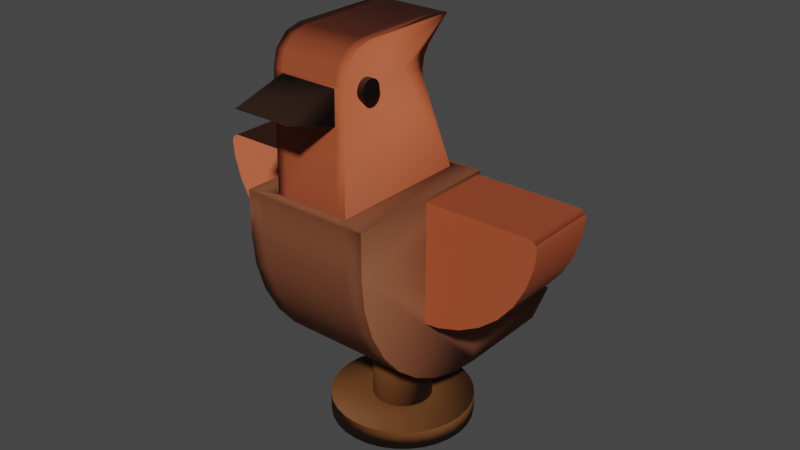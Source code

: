 # Source: bird.blend  (saved by Blender 3.5.10; exported with 4.5.12 LTS)
import bpy
from mathutils import Matrix  # noqa: F401  (used for matrix-valued properties, if any)

bpy.ops.wm.read_factory_settings(use_empty=True)
scene = bpy.context.scene
scene.name = 'Scene'

# ---- collections
col_collection = bpy.data.collections.new('Collection'); scene.collection.children.link(col_collection)

# ---- images (referenced by path relative to the original .blend; pixels are not part of the script)
import os
ASSET_DIR = os.environ.get("B2B_ASSET_DIR", "")  # directory of the original .blend (textures are referenced by path, not embedded)
HERE = os.path.dirname(os.path.abspath(__file__))  # packed textures are extracted next to this script under _unpacked/

def load_image(name, relpath, width, height, colorspace="sRGB"):
    """Load a texture the original file referenced (path relative to the .blend, or extracted next to this script)."""
    p = next((c for c in (os.path.join(HERE, relpath), os.path.join(ASSET_DIR, relpath)) if relpath and os.path.exists(c)), "")
    if p:
        img = bpy.data.images.load(p, check_existing=True)
        img.name = name
    else:  # same state as the original file: an image datablock whose file is absent (Cycles renders it pink)
        img = bpy.data.images.new(name, width, height)
        img.source = "FILE"
        img.filepath = "//" + (relpath or name)
    img.colorspace_settings.name = colorspace
    return img
img_wood063_1k_normalgl_jpg = load_image('Wood063_1K_NormalGL.jpg', 'Wood063_1K_NormalGL.jpg', 1024, 1024, 'Non-Color')

# ---- materials (node trees are filled in below, after node groups)
mat_wood = bpy.data.materials.new('Wood')
mat_wood.use_transparent_shadow = False
mat_wood.diffuse_color = (0.1384, 0.02122, 0.005605, 1.0)
mat_wood.roughness = 0.7857
mat_wood.specular_intensity = 0.2668
mat_red = bpy.data.materials.new('Red')
mat_red.use_transparent_shadow = False
mat_red.diffuse_color = (0.1384, 0.02122, 0.005605, 1.0)
mat_red.roughness = 0.7857
mat_red.specular_intensity = 0.2668
mat_blue = bpy.data.materials.new('Blue')
mat_blue.use_transparent_shadow = False
mat_blue.diffuse_color = (0.1384, 0.02122, 0.005605, 1.0)
mat_blue.roughness = 0.7857
mat_blue.specular_intensity = 0.2668
mat_black = bpy.data.materials.new('Black')
mat_black.use_transparent_shadow = False
mat_black.diffuse_color = (0.1384, 0.02122, 0.005605, 1.0)
mat_black.roughness = 0.7857
mat_black.specular_intensity = 0.2668

# ---- material node trees
mat_wood.use_nodes = True; mat_wood.node_tree.nodes.clear()
_N = mat_wood.node_tree.nodes; _L = mat_wood.node_tree.links
n0 = _N.new('ShaderNodeOutputMaterial'); n0.name = 'Material Output'; n0.location = (-40, 131)
n1 = _N.new('ShaderNodeBsdfPrincipled'); n1.name = 'Principled BSDF'; n1.location = (-368, 150)
n1.distribution = 'GGX'
n1.subsurface_method = 'BURLEY'
n1.inputs[0].default_value = (0.1632, 0.06073, 0.01621, 1.0)
n1.inputs[2].default_value = 0.6955
n1.inputs[3].default_value = 1.45
n1.inputs[13].default_value = 0.2682
n1.inputs[27].default_value = (0.0, 0.0, 0.0, 1.0)
n1.inputs[28].default_value = 1.0
n2 = _N.new('ShaderNodeNormalMap'); n2.name = 'Normal Map'; n2.location = (-735, -111)
n2.inputs[0].default_value = 0.8
n3 = _N.new('ShaderNodeTexImage'); n3.name = 'Image Texture.001'; n3.location = (-1089, -70)
n3.image = img_wood063_1k_normalgl_jpg
_L.new(n1.outputs[0], n0.inputs[0])
_L.new(n2.outputs[0], n1.inputs[5])
_L.new(n3.outputs[0], n2.inputs[1])
n0.is_active_output = True
mat_red.use_nodes = True; mat_red.node_tree.nodes.clear()
_N = mat_red.node_tree.nodes; _L = mat_red.node_tree.links
n0 = _N.new('ShaderNodeOutputMaterial'); n0.name = 'Material Output'; n0.location = (-40, 131)
n1 = _N.new('ShaderNodeNormalMap'); n1.name = 'Normal Map'; n1.location = (-735, -111)
n1.inputs[0].default_value = 0.6
n2 = _N.new('ShaderNodeTexImage'); n2.name = 'Image Texture.001'; n2.location = (-1089, -70)
n2.image = img_wood063_1k_normalgl_jpg
n3 = _N.new('ShaderNodeBsdfPrincipled'); n3.name = 'Principled BSDF'; n3.location = (-368, 150)
n3.distribution = 'GGX'
n3.subsurface_method = 'BURLEY'
n3.inputs[0].default_value = (0.4784, 0.09751, 0.03594, 1.0)
n3.inputs[2].default_value = 0.6955
n3.inputs[3].default_value = 1.45
n3.inputs[13].default_value = 0.2682
n3.inputs[27].default_value = (0.0, 0.0, 0.0, 1.0)
n3.inputs[28].default_value = 1.0
_L.new(n3.outputs[0], n0.inputs[0])
_L.new(n2.outputs[0], n1.inputs[1])
_L.new(n1.outputs[0], n3.inputs[5])
n0.is_active_output = True
mat_blue.use_nodes = True; mat_blue.node_tree.nodes.clear()
_N = mat_blue.node_tree.nodes; _L = mat_blue.node_tree.links
n0 = _N.new('ShaderNodeOutputMaterial'); n0.name = 'Material Output'; n0.location = (-40, 131)
n1 = _N.new('ShaderNodeTexImage'); n1.name = 'Image Texture.001'; n1.location = (-1089, -70)
n1.image = img_wood063_1k_normalgl_jpg
n2 = _N.new('ShaderNodeNormalMap'); n2.name = 'Normal Map'; n2.location = (-735, -111)
n2.inputs[0].default_value = 0.4
n3 = _N.new('ShaderNodeBsdfPrincipled'); n3.name = 'Principled BSDF'; n3.location = (-368, 150)
n3.distribution = 'GGX'
n3.subsurface_method = 'BURLEY'
n3.inputs[0].default_value = (0.2511, 0.08391, 0.03917, 1.0)
n3.inputs[2].default_value = 0.6955
n3.inputs[3].default_value = 1.45
n3.inputs[13].default_value = 0.2682
n3.inputs[27].default_value = (0.0, 0.0, 0.0, 1.0)
n3.inputs[28].default_value = 1.0
_L.new(n3.outputs[0], n0.inputs[0])
_L.new(n1.outputs[0], n2.inputs[1])
_L.new(n2.outputs[0], n3.inputs[5])
n0.is_active_output = True
mat_black.use_nodes = True; mat_black.node_tree.nodes.clear()
_N = mat_black.node_tree.nodes; _L = mat_black.node_tree.links
n0 = _N.new('ShaderNodeOutputMaterial'); n0.name = 'Material Output'; n0.location = (-40, 131)
n1 = _N.new('ShaderNodeTexImage'); n1.name = 'Image Texture.001'; n1.location = (-1089, -70)
n1.image = img_wood063_1k_normalgl_jpg
n2 = _N.new('ShaderNodeNormalMap'); n2.name = 'Normal Map'; n2.location = (-753, -109)
n2.inputs[0].default_value = 0.8
n3 = _N.new('ShaderNodeBsdfPrincipled'); n3.name = 'Principled BSDF'; n3.location = (-368, 150)
n3.distribution = 'GGX'
n3.subsurface_method = 'BURLEY'
n3.inputs[0].default_value = (0.04453, 0.01943, 0.0107, 1.0)
n3.inputs[2].default_value = 0.6955
n3.inputs[3].default_value = 1.45
n3.inputs[13].default_value = 0.2682
n3.inputs[27].default_value = (0.0, 0.0, 0.0, 1.0)
n3.inputs[28].default_value = 1.0
_L.new(n3.outputs[0], n0.inputs[0])
_L.new(n1.outputs[0], n2.inputs[1])
_L.new(n2.outputs[0], n3.inputs[5])
n0.is_active_output = True

# ---- world
world_world = bpy.data.worlds.new('World'); scene.world = world_world
world_world.use_nodes = True; world_world.node_tree.nodes.clear()
_N = world_world.node_tree.nodes; _L = world_world.node_tree.links
n0 = _N.new('ShaderNodeOutputWorld'); n0.name = 'World Output'; n0.location = (300, 300)
n1 = _N.new('ShaderNodeBackground'); n1.name = 'Background'; n1.location = (10, 300)
n1.inputs[0].default_value = (0.05088, 0.05088, 0.05088, 1.0)
_L.new(n1.outputs[0], n0.inputs[0])
n0.is_active_output = True
world_world.color = (0.05088, 0.05088, 0.05088)
world_world.use_sun_shadow = False
world_world.sun_shadow_jitter_overblur = 0.0

# ---- meshes
me_cylinder = bpy.data.meshes.new('Cylinder')
me_cylinder.from_pydata([(1.711e-08, 0.75, -2.235e-08), (1.711e-08, 0.75, 0.2), (0.1463, 0.7356, -2.235e-08), (0.1463, 0.7356, 0.2), (0.287, 0.6929, -2.235e-08), (0.287, 0.6929, 0.2), (0.4167, 0.6236, -2.235e-08), (0.4167, 0.6236, 0.2), (0.5303, 0.5303, -2.235e-08), (0.5303, 0.5303, 0.2), (0.6236, 0.4167, -2.235e-08), (0.6236, 0.4167, 0.2), (0.6929, 0.287, -2.235e-08), (0.6929, 0.287, 0.2), (0.7356, 0.1463, -2.235e-08), (0.7356, 0.1463, 0.2), (0.75, -3.697e-08, -2.235e-08), (0.75, -3.697e-08, 0.2), (0.7356, -0.1463, -2.235e-08), (0.7356, -0.1463, 0.2), (0.6929, -0.287, -2.235e-08), (0.6929, -0.287, 0.2), (0.6236, -0.4167, -2.235e-08), (0.6236, -0.4167, 0.2), (0.5303, -0.5303, -2.235e-08), (0.5303, -0.5303, 0.2), (0.4167, -0.6236, -2.235e-08), (0.4167, -0.6236, 0.2), (0.287, -0.6929, -2.235e-08), (0.287, -0.6929, 0.2), (0.1463, -0.7356, -2.235e-08), (0.1463, -0.7356, 0.2), (-4.845e-08, -0.75, -2.235e-08), (-4.845e-08, -0.75, 0.2), (-0.1463, -0.7356, -2.235e-08), (-0.1463, -0.7356, 0.2), (-0.287, -0.6929, -2.235e-08), (-0.287, -0.6929, 0.2), (-0.4167, -0.6236, -2.235e-08), (-0.4167, -0.6236, 0.2), (-0.5303, -0.5303, -2.235e-08), (-0.5303, -0.5303, 0.2), (-0.6236, -0.4167, -2.235e-08), (-0.6236, -0.4167, 0.2), (-0.6929, -0.287, -2.235e-08), (-0.6929, -0.287, 0.2), (-0.7356, -0.1463, -2.235e-08), (-0.7356, -0.1463, 0.2), (-0.75, 4.753e-09, -2.235e-08), (-0.75, 4.753e-09, 0.2), (-0.7356, 0.1463, -2.235e-08), (-0.7356, 0.1463, 0.2), (-0.6929, 0.287, -2.235e-08), (-0.6929, 0.287, 0.2), (-0.6236, 0.4167, -2.235e-08), (-0.6236, 0.4167, 0.2), (-0.5303, 0.5303, -2.235e-08), (-0.5303, 0.5303, 0.2), (-0.4167, 0.6236, -2.235e-08), (-0.4167, 0.6236, 0.2), (-0.287, 0.6929, -2.235e-08), (-0.287, 0.6929, 0.2), (-0.1463, 0.7356, -2.235e-08), (-0.1463, 0.7356, 0.2), (0.06053, 0.3043, 0.2), (1.449e-08, 0.3103, 0.2), (0.1187, 0.2867, 0.2), (0.1724, 0.258, 0.2), (0.2194, 0.2194, 0.2), (0.258, 0.1724, 0.2), (0.2867, 0.1187, 0.2), (0.3043, 0.06053, 0.2), (0.3103, -2.805e-08, 0.2), (0.3043, -0.06053, 0.2), (0.2867, -0.1187, 0.2), (0.258, -0.1724, 0.2), (0.2194, -0.2194, 0.2), (0.1724, -0.258, 0.2), (0.1187, -0.2867, 0.2), (0.06053, -0.3043, 0.2), (-1.264e-08, -0.3103, 0.2), (-0.06053, -0.3043, 0.2), (-0.1187, -0.2867, 0.2), (-0.1724, -0.258, 0.2), (-0.2194, -0.2194, 0.2), (-0.258, -0.1724, 0.2), (-0.2867, -0.1187, 0.2), (-0.3043, -0.06053, 0.2), (-0.3103, -1.078e-08, 0.2), (-0.3043, 0.06053, 0.2), (-0.2867, 0.1187, 0.2), (-0.258, 0.1724, 0.2), (-0.2194, 0.2194, 0.2), (-0.1724, 0.258, 0.2), (-0.1187, 0.2867, 0.2), (-0.06053, 0.3043, 0.2), (0.06053, 0.3043, 0.9194), (4.904e-08, 0.3103, 0.9194), (0.1187, 0.2867, 0.9194), (0.1724, 0.258, 0.9194), (0.2194, 0.2194, 0.9194), (0.258, 0.1724, 0.9194), (0.2867, 0.1187, 0.9194), (0.3043, 0.06053, 0.9194), (0.3103, -2.805e-08, 0.9194), (0.3043, -0.06053, 0.9194), (0.2867, -0.1187, 0.9194), (0.258, -0.1724, 0.9194), (0.2194, -0.2194, 0.9194), (0.1724, -0.258, 0.9194), (0.1187, -0.2867, 0.9194), (0.06053, -0.3043, 0.9194), (2.192e-08, -0.3103, 0.9194), (-0.06053, -0.3043, 0.9194), (-0.1187, -0.2867, 0.9194), (-0.1724, -0.258, 0.9194), (-0.2194, -0.2194, 0.9194), (-0.258, -0.1724, 0.9194), (-0.2867, -0.1187, 0.9194), (-0.3043, -0.06053, 0.9194), (-0.3103, -1.078e-08, 0.9194), (-0.3043, 0.06053, 0.9194), (-0.2867, 0.1187, 0.9194), (-0.258, 0.1724, 0.9194), (-0.2194, 0.2194, 0.9194), (-0.1724, 0.258, 0.9194), (-0.1187, 0.2867, 0.9194), (-0.06053, 0.3043, 0.9194)], [], [(0, 1, 3, 2), (2, 3, 5, 4), (4, 5, 7, 6), (6, 7, 9, 8), (8, 9, 11, 10), (10, 11, 13, 12), (12, 13, 15, 14), (14, 15, 17, 16), (16, 17, 19, 18), (18, 19, 21, 20), (20, 21, 23, 22), (22, 23, 25, 24), (24, 25, 27, 26), (26, 27, 29, 28), (28, 29, 31, 30), (30, 31, 33, 32), (32, 33, 35, 34), (34, 35, 37, 36), (36, 37, 39, 38), (38, 39, 41, 40), (40, 41, 43, 42), (42, 43, 45, 44), (44, 45, 47, 46), (46, 47, 49, 48), (48, 49, 51, 50), (50, 51, 53, 52), (52, 53, 55, 54), (54, 55, 57, 56), (56, 57, 59, 58), (58, 59, 61, 60), (5, 3, 64, 66), (60, 61, 63, 62), (62, 63, 1, 0), (0, 2, 4, 6, 8, 10, 12, 14, 16, 18, 20, 22, 24, 26, 28, 30, 32, 34, 36, 38, 40, 42, 44, 46, 48, 50, 52, 54, 56, 58, 60, 62), (71, 70, 102, 103), (23, 21, 74, 75), (41, 39, 83, 84), (59, 57, 92, 93), (15, 13, 70, 71), (33, 31, 79, 80), (51, 49, 88, 89), (7, 5, 66, 67), (25, 23, 75, 76), (43, 41, 84, 85), (61, 59, 93, 94), (17, 15, 71, 72), (35, 33, 80, 81), (53, 51, 89, 90), (9, 7, 67, 68), (27, 25, 76, 77), (45, 43, 85, 86), (63, 61, 94, 95), (19, 17, 72, 73), (37, 35, 81, 82), (55, 53, 90, 91), (11, 9, 68, 69), (29, 27, 77, 78), (47, 45, 86, 87), (3, 1, 65, 64), (1, 63, 95, 65), (21, 19, 73, 74), (39, 37, 82, 83), (57, 55, 91, 92), (13, 11, 69, 70), (31, 29, 78, 79), (49, 47, 87, 88), (96, 97, 127, 126, 125, 124, 123, 122, 121, 120, 119, 118, 117, 116, 115, 114, 113, 112, 111, 110, 109, 108, 107, 106, 105, 104, 103, 102, 101, 100, 99, 98), (85, 84, 116, 117), (72, 71, 103, 104), (86, 85, 117, 118), (73, 72, 104, 105), (87, 86, 118, 119), (74, 73, 105, 106), (88, 87, 119, 120), (75, 74, 106, 107), (89, 88, 120, 121), (76, 75, 107, 108), (90, 89, 121, 122), (77, 76, 108, 109), (91, 90, 122, 123), (78, 77, 109, 110), (64, 65, 97, 96), (92, 91, 123, 124), (79, 78, 110, 111), (66, 64, 96, 98), (93, 92, 124, 125), (80, 79, 111, 112), (67, 66, 98, 99), (94, 93, 125, 126), (81, 80, 112, 113), (68, 67, 99, 100), (95, 94, 126, 127), (82, 81, 113, 114), (69, 68, 100, 101), (65, 95, 127, 97), (83, 82, 114, 115), (70, 69, 101, 102), (84, 83, 115, 116)])
me_cylinder.polygons.foreach_set('use_smooth', [True] * 98)
_k = set([(64, 65), (64, 66), (65, 95), (66, 67), (67, 68), (68, 69), (69, 70), (70, 71), (71, 72), (72, 73), (73, 74), (74, 75), (75, 76), (76, 77), (77, 78), (78, 79), (79, 80), (80, 81), (81, 82), (82, 83), (83, 84), (84, 85), (85, 86), (86, 87), (87, 88), (88, 89), (89, 90), (90, 91), (91, 92), (92, 93), (93, 94), (94, 95)])
me_cylinder.attributes.new('sharp_edge', 'BOOLEAN', 'EDGE').data.foreach_set('value', [ (min(e.vertices), max(e.vertices)) in _k for e in me_cylinder.edges])
_uv = me_cylinder.uv_layers.new(name='UVMap')
_uv.uv.foreach_set('vector', [0.6075, 0.5251, 0.5831, 0.5251, 0.5831, 0.5086, 0.6075, 0.5086, 0.6075, 0.5086, 0.5831, 0.5086, 0.5831, 0.4937, 0.6075, 0.4937, 0.6075, 0.4937, 0.5831, 0.4937, 0.5831, 0.481, 0.6075, 0.481, 0.6319, 0.4683, 0.6075, 0.4683, 0.6075, 0.4556, 0.6319, 0.4556, 0.6319, 0.4556, 0.6075, 0.4556, 0.6075, 0.4407, 0.6319, 0.4407, 0.6319, 0.4407, 0.6075, 0.4407, 0.6075, 0.4242, 0.6319, 0.4242, 0.6319, 0.4242, 0.6075, 0.4242, 0.6075, 0.4066, 0.6319, 0.4066, 0.6319, 0.4066, 0.6075, 0.4066, 0.6075, 0.3887, 0.6319, 0.3887, 0.6319, 0.3887, 0.6075, 0.3887, 0.6075, 0.3711, 0.6319, 0.3711, 0.6319, 0.3711, 0.6075, 0.3711, 0.6075, 0.3545, 0.6319, 0.3545, 0.6319, 0.3545, 0.6075, 0.3545, 0.6075, 0.3396, 0.6319, 0.3396, 0.6075, 0.481, 0.5831, 0.481, 0.5831, 0.4683, 0.6075, 0.4683, 0.6075, 0.4683, 0.5831, 0.4683, 0.5831, 0.4534, 0.6075, 0.4534, 0.6075, 0.4534, 0.5831, 0.4534, 0.5831, 0.4369, 0.6075, 0.4369, 0.6075, 0.4369, 0.5831, 0.4369, 0.5831, 0.4193, 0.6075, 0.4193, 0.6075, 0.4193, 0.5831, 0.4193, 0.5831, 0.4013, 0.6075, 0.4013, 0.6075, 0.4013, 0.5831, 0.4013, 0.5831, 0.3838, 0.6075, 0.3838, 0.6075, 0.3838, 0.5831, 0.3838, 0.5831, 0.3672, 0.6075, 0.3672, 0.6075, 0.3672, 0.5831, 0.3672, 0.5831, 0.3523, 0.6075, 0.3523, 0.6075, 0.3523, 0.5831, 0.3523, 0.5831, 0.3396, 0.6075, 0.3396, 0.6319, 0.597, 0.6075, 0.597, 0.6075, 0.5821, 0.6319, 0.5821, 0.6319, 0.5821, 0.6075, 0.5821, 0.6075, 0.5656, 0.6319, 0.5656, 0.6319, 0.5656, 0.6075, 0.5656, 0.6075, 0.548, 0.6319, 0.548, 0.6319, 0.548, 0.6075, 0.548, 0.6075, 0.5301, 0.6319, 0.5301, 0.6319, 0.5301, 0.6075, 0.5301, 0.6075, 0.5125, 0.6319, 0.5125, 0.6319, 0.5125, 0.6075, 0.5125, 0.6075, 0.4959, 0.6319, 0.4959, 0.6319, 0.4959, 0.6075, 0.4959, 0.6075, 0.481, 0.6319, 0.481, 0.6075, 0.6097, 0.5831, 0.6097, 0.5831, 0.5948, 0.6075, 0.5948, 0.6075, 0.5948, 0.5831, 0.5948, 0.5831, 0.5782, 0.6075, 0.5782, 0.6075, 0.5782, 0.5831, 0.5782, 0.5831, 0.5607, 0.6075, 0.5607, 0.4766, 0.6, 0.4731, 0.6176, 0.4218, 0.602, 0.4233, 0.5947, 0.6075, 0.5607, 0.5831, 0.5607, 0.5831, 0.5427, 0.6075, 0.5427, 0.6075, 0.5427, 0.5831, 0.5427, 0.5831, 0.5251, 0.6075, 0.5251, 0.2981, 0.4355, 0.2946, 0.418, 0.2946, 0.4, 0.2981, 0.3824, 0.305, 0.3659, 0.3149, 0.351, 0.3276, 0.3383, 0.3425, 0.3283, 0.3591, 0.3215, 0.3767, 0.318, 0.3946, 0.318, 0.4122, 0.3215, 0.4287, 0.3283, 0.4436, 0.3383, 0.4563, 0.351, 0.4663, 0.3659, 0.4731, 0.3824, 0.4766, 0.4, 0.4766, 0.418, 0.4731, 0.4355, 0.4663, 0.4521, 0.4563, 0.467, 0.4436, 0.4797, 0.4287, 0.4896, 0.4122, 0.4965, 0.3946, 0.5, 0.3767, 0.5, 0.3591, 0.4965, 0.3425, 0.4896, 0.3276, 0.4797, 0.3149, 0.467, 0.305, 0.4521, 0.5096, 0.3933, 0.5169, 0.3933, 0.5169, 0.481, 0.5096, 0.481, 0.3767, 0.5, 0.3946, 0.5, 0.3893, 0.5534, 0.3819, 0.5534, 0.2981, 0.6176, 0.2946, 0.6, 0.348, 0.5947, 0.3494, 0.602, 0.4287, 0.6717, 0.4122, 0.6785, 0.3966, 0.6272, 0.4035, 0.6244, 0.4436, 0.5203, 0.4563, 0.533, 0.4149, 0.567, 0.4096, 0.5618, 0.305, 0.5479, 0.3149, 0.533, 0.3564, 0.567, 0.3523, 0.5732, 0.3591, 0.6785, 0.3425, 0.6717, 0.3678, 0.6244, 0.3746, 0.6272, 0.4766, 0.582, 0.4766, 0.6, 0.4233, 0.5947, 0.4233, 0.5873, 0.3591, 0.5035, 0.3767, 0.5, 0.3819, 0.5534, 0.3746, 0.5548, 0.305, 0.6341, 0.2981, 0.6176, 0.3494, 0.602, 0.3523, 0.6088, 0.4436, 0.6617, 0.4287, 0.6717, 0.4035, 0.6244, 0.4096, 0.6203, 0.4287, 0.5104, 0.4436, 0.5203, 0.4096, 0.5618, 0.4035, 0.5576, 0.2981, 0.5645, 0.305, 0.5479, 0.3523, 0.5732, 0.3494, 0.58, 0.3767, 0.682, 0.3591, 0.6785, 0.3746, 0.6272, 0.3819, 0.6287, 0.4731, 0.5645, 0.4766, 0.582, 0.4233, 0.5873, 0.4218, 0.58, 0.3425, 0.5104, 0.3591, 0.5035, 0.3746, 0.5548, 0.3678, 0.5576, 0.3149, 0.649, 0.305, 0.6341, 0.3523, 0.6088, 0.3564, 0.615, 0.4563, 0.649, 0.4436, 0.6617, 0.4096, 0.6203, 0.4149, 0.615, 0.4122, 0.5035, 0.4287, 0.5104, 0.4035, 0.5576, 0.3966, 0.5548, 0.2946, 0.582, 0.2981, 0.5645, 0.3494, 0.58, 0.348, 0.5873, 0.3946, 0.682, 0.3767, 0.682, 0.3819, 0.6287, 0.3893, 0.6287, 0.4663, 0.5479, 0.4731, 0.5645, 0.4218, 0.58, 0.419, 0.5732, 0.3276, 0.5203, 0.3425, 0.5104, 0.3678, 0.5576, 0.3616, 0.5618, 0.3276, 0.6617, 0.3149, 0.649, 0.3564, 0.615, 0.3616, 0.6203, 0.4731, 0.6176, 0.4663, 0.6341, 0.419, 0.6088, 0.4218, 0.602, 0.4663, 0.6341, 0.4563, 0.649, 0.4149, 0.615, 0.419, 0.6088, 0.3946, 0.5, 0.4122, 0.5035, 0.3966, 0.5548, 0.3893, 0.5534, 0.2946, 0.6, 0.2946, 0.582, 0.348, 0.5873, 0.348, 0.5947, 0.4122, 0.6785, 0.3946, 0.682, 0.3893, 0.6287, 0.3966, 0.6272, 0.4563, 0.533, 0.4663, 0.5479, 0.419, 0.5732, 0.4149, 0.567, 0.3149, 0.533, 0.3276, 0.5203, 0.3616, 0.5618, 0.3564, 0.567, 0.3425, 0.6717, 0.3276, 0.6617, 0.3616, 0.6203, 0.3678, 0.6244, 0.4964, 0.389, 0.4903, 0.3849, 0.485, 0.3796, 0.4809, 0.3735, 0.4781, 0.3666, 0.4766, 0.3593, 0.4766, 0.3519, 0.4781, 0.3446, 0.4809, 0.3378, 0.485, 0.3316, 0.4903, 0.3264, 0.4964, 0.3223, 0.5033, 0.3194, 0.5106, 0.318, 0.518, 0.318, 0.5253, 0.3194, 0.5321, 0.3223, 0.5383, 0.3264, 0.5435, 0.3316, 0.5477, 0.3378, 0.5505, 0.3446, 0.5519, 0.3519, 0.5519, 0.3593, 0.5505, 0.3666, 0.5477, 0.3735, 0.5435, 0.3796, 0.5383, 0.3849, 0.5321, 0.389, 0.5253, 0.3918, 0.518, 0.3933, 0.5106, 0.3933, 0.5033, 0.3918, 0.577, 0.3933, 0.5831, 0.3933, 0.5831, 0.481, 0.577, 0.481, 0.5022, 0.3933, 0.5096, 0.3933, 0.5096, 0.481, 0.5022, 0.481, 0.5701, 0.3933, 0.577, 0.3933, 0.577, 0.481, 0.5701, 0.481, 0.4949, 0.3933, 0.5022, 0.3933, 0.5022, 0.481, 0.4949, 0.481, 0.5628, 0.3933, 0.5701, 0.3933, 0.5701, 0.481, 0.5628, 0.481, 0.488, 0.3933, 0.4949, 0.3933, 0.4949, 0.481, 0.488, 0.481, 0.5554, 0.3933, 0.5628, 0.3933, 0.5628, 0.481, 0.5554, 0.481, 0.4819, 0.3933, 0.488, 0.3933, 0.488, 0.481, 0.4819, 0.481, 0.5481, 0.3933, 0.5554, 0.3933, 0.5554, 0.481, 0.5481, 0.481, 0.4766, 0.3933, 0.4819, 0.3933, 0.4819, 0.481, 0.4766, 0.481, 0.5413, 0.3933, 0.5481, 0.3933, 0.5481, 0.481, 0.5413, 0.481, 0.577, 0.481, 0.5831, 0.481, 0.5831, 0.5687, 0.577, 0.5687, 0.5351, 0.3933, 0.5413, 0.3933, 0.5413, 0.481, 0.5351, 0.481, 0.5701, 0.481, 0.577, 0.481, 0.577, 0.5687, 0.5701, 0.5687, 0.488, 0.481, 0.4949, 0.481, 0.4949, 0.5687, 0.488, 0.5687, 0.5237, 0.481, 0.5299, 0.481, 0.5299, 0.5687, 0.5237, 0.5687, 0.5628, 0.481, 0.5701, 0.481, 0.5701, 0.5687, 0.5628, 0.5687, 0.4819, 0.481, 0.488, 0.481, 0.488, 0.5687, 0.4819, 0.5687, 0.5169, 0.481, 0.5237, 0.481, 0.5237, 0.5687, 0.5169, 0.5687, 0.5554, 0.481, 0.5628, 0.481, 0.5628, 0.5687, 0.5554, 0.5687, 0.4766, 0.481, 0.4819, 0.481, 0.4819, 0.5687, 0.4766, 0.5687, 0.5096, 0.481, 0.5169, 0.481, 0.5169, 0.5687, 0.5096, 0.5687, 0.5481, 0.481, 0.5554, 0.481, 0.5554, 0.5687, 0.5481, 0.5687, 0.5299, 0.3933, 0.5351, 0.3933, 0.5351, 0.481, 0.5299, 0.481, 0.5022, 0.481, 0.5096, 0.481, 0.5096, 0.5687, 0.5022, 0.5687, 0.5413, 0.481, 0.5481, 0.481, 0.5481, 0.5687, 0.5413, 0.5687, 0.5237, 0.3933, 0.5299, 0.3933, 0.5299, 0.481, 0.5237, 0.481, 0.4949, 0.481, 0.5022, 0.481, 0.5022, 0.5687, 0.4949, 0.5687, 0.5351, 0.481, 0.5413, 0.481, 0.5413, 0.5687, 0.5351, 0.5687, 0.5169, 0.3933, 0.5237, 0.3933, 0.5237, 0.481, 0.5169, 0.481, 0.5299, 0.481, 0.5351, 0.481, 0.5351, 0.5687, 0.5299, 0.5687])
me_cylinder.materials.append(mat_wood)
me_cylinder.use_remesh_fix_poles = True
me_cylinder.use_remesh_preserve_attributes = False
me_cylinder.update()
me_cylinder_001 = bpy.data.meshes.new('Cylinder.001')
me_cylinder_001.from_pydata([(1.675, -7.32e-08, -0.6699), (1.675, -7.32e-08, 0.6699), (1.643, -0.3267, -0.6699), (1.643, -0.3267, 0.6699), (1.547, -0.6409, -0.6699), (1.547, -0.6409, 0.6699), (1.392, -0.9304, -0.6699), (1.392, -0.9304, 0.6699), (1.184, -1.184, -0.6699), (1.184, -1.184, 0.6699), (0.9304, -1.392, -0.6699), (0.9304, -1.392, 0.6699), (0.6409, -1.547, -0.6699), (0.6409, -1.547, 0.6699), (0.3267, -1.643, -0.6699), (0.3267, -1.643, 0.6699), (1.675, 0.0, 0.6699), (1.675, 0.0, -0.6699), (0.0, -1.675, 0.6699), (0.0, -1.675, -0.6699), (0.0, 0.0, 0.6699), (0.0, 0.0, -0.6699), (-0.4465, -1.675, 0.6699), (-0.4465, -1.675, -0.6699), (-0.4465, 0.0, 0.6699), (-0.4465, 0.0, -0.6699), (-0.4465, -1.675, 0.6699), (-0.4465, -1.675, -0.6699), (-0.4465, 0.0, 0.6699), (-0.4465, 0.0, -0.6699), (1.675, 1.071, 0.6699), (1.675, 1.071, -0.6699), (1.167, 1.363, 0.6699), (1.167, 1.363, -0.6699), (1.421, 0.0, 0.6699), (1.421, 0.0, -0.6699), (1.421, 1.071, 0.6699), (1.421, 1.071, -0.6699), (1.426, 0.0, 0.6699), (1.426, 0.0, -0.6699), (1.426, 1.354, 0.6699), (1.426, 1.354, -0.6699), (-0.4465, -1.566, 0.3979), (-0.4465, -1.566, -0.3979), (-0.4465, -0.1092, 0.3979), (-0.4465, -0.1092, -0.3979), (-1.591, -1.546, 0.3979), (-1.591, -1.546, -0.3979), (-1.942, -0.2028, 0.3979), (-1.942, -0.2028, -0.3979), (-1.404, -0.5187, 0.3979), (-1.726, -0.4465, 0.3979), (-1.591, -0.8018, 0.3979), (-1.516, -0.5383, 0.3979), (-1.634, -0.5118, 0.3979), (-1.726, -0.4465, -0.3979), (-1.404, -0.5187, -0.3979), (-1.591, -0.8018, -0.3979), (-1.634, -0.5118, -0.3979), (-1.516, -0.5383, -0.3979), (-1.942, -1.221, 0.3979), (-1.617, -1.546, 0.3979), (-1.898, -1.383, 0.3979), (-1.779, -1.502, 0.3979), (-1.617, -1.546, -0.3979), (-1.942, -1.221, -0.3979), (-1.779, -1.502, -0.3979), (-1.898, -1.383, -0.3979), (-1.261, -1.551, 0.3979), (-1.261, -1.551, -0.3979), (1.675, -7.32e-08, -0.5001), (0.0, -1.675, -0.5001), (1.643, -0.3267, -0.5001), (0.6409, -1.547, -0.5001), (0.9304, -1.392, -0.5001), (0.0, 0.0, -0.5001), (1.547, -0.6409, -0.5001), (0.3267, -1.643, -0.5001), (1.392, -0.9304, -0.5001), (1.675, 0.0, -0.5001), (1.184, -1.184, -0.5001), (-0.4465, -1.675, -0.5001), (-0.4465, 0.0, -0.5001), (-0.4465, -1.675, -0.5001), (-0.4465, 0.0, -0.5001), (1.675, 1.071, -0.5001), (1.167, 1.363, -0.5001), (1.421, 1.071, -0.5001), (1.426, 1.354, -0.5001), (-0.4465, -1.566, -0.2971), (-0.4465, -0.1092, -0.2971), (-1.591, -1.546, -0.2971), (-1.942, -0.2028, -0.2971), (-1.404, -0.5187, -0.2971), (-1.516, -0.5383, -0.2971), (-1.634, -0.5118, -0.2971), (-1.726, -0.4465, -0.2971), (-1.942, -1.221, -0.2971), (-1.898, -1.383, -0.2971), (-1.779, -1.502, -0.2971), (-1.617, -1.546, -0.2971), (-1.261, -1.551, -0.2971), (1.675, -7.32e-08, 0.498), (1.643, -0.3267, 0.498), (0.6409, -1.547, 0.498), (0.9304, -1.392, 0.498), (1.547, -0.6409, 0.498), (0.3267, -1.643, 0.498), (1.392, -0.9304, 0.498), (1.184, -1.184, 0.498), (1.167, 1.363, 0.498), (1.421, 1.071, 0.498), (1.426, 1.354, 0.498), (-1.516, -0.5383, 0.2959), (-1.634, -0.5118, 0.2959), (-1.726, -0.4465, 0.2959), (-1.898, -1.383, 0.2959), (-1.779, -1.502, 0.2959), (-1.617, -1.546, 0.2959), (0.0, -1.675, 0.498), (0.0, 0.0, 0.498), (1.675, 0.0, 0.498), (-0.4465, -1.675, 0.498), (-0.4465, 0.0, 0.498), (-0.4465, -1.675, 0.498), (-0.4465, 0.0, 0.498), (1.675, 1.071, 0.498), (-0.4465, -1.566, 0.2959), (-0.4465, -0.1092, 0.2959), (-1.591, -1.546, 0.2959), (-1.942, -0.2028, 0.2959), (-1.404, -0.5187, 0.2959), (-1.942, -1.221, 0.2959), (-1.261, -1.551, 0.2959), (-1.437, -2.086, 0.2959), (-1.437, -2.086, -0.2971), (-1.434, -2.091, 0.2959), (-1.434, -2.091, -0.2971), (1.167, 0.2511, 0.6699), (0.9158, 0.0, 0.6699), (1.418, 0.0, 0.6699), (1.133, 0.1255, 0.6699), (1.041, 0.03364, 0.6699), (0.9158, 0.0, -0.6699), (1.167, 0.2511, -0.6699), (1.418, 0.0, -0.6699), (1.041, 0.03364, -0.6699), (1.133, 0.1255, -0.6699), (0.9158, 0.0, -0.5001), (1.167, 0.2511, -0.5001), (1.041, 0.03364, -0.5001), (1.133, 0.1255, -0.5001), (1.167, 0.2511, 0.498), (0.9158, 0.0, 0.498), (1.133, 0.1255, 0.498), (1.041, 0.03364, 0.498)], [], [(70, 0, 17, 79), (102, 1, 3, 103), (103, 3, 5, 106), (106, 5, 7, 108), (108, 7, 9, 109), (109, 9, 11, 105), (105, 11, 13, 104), (104, 13, 15, 107), (119, 107, 15, 18), (138, 140, 34, 36, 32), (35, 145, 144, 33, 37), (2, 4, 6, 8, 10, 12, 14, 19, 21, 143, 145, 35, 39, 17, 0), (18, 20, 24, 22), (25, 23, 27, 29), (75, 21, 25, 82), (21, 19, 23, 25), (119, 18, 22, 122), (26, 28, 44, 42), (122, 22, 26, 124), (82, 25, 29, 84), (22, 24, 28, 26), (79, 17, 31, 85), (87, 37, 33, 86), (15, 13, 11, 9, 7, 5, 3, 1, 16, 38, 34, 140, 139, 20, 18), (38, 16, 30, 40), (144, 149, 86, 33), (39, 35, 37, 41), (148, 143, 21, 75), (88, 41, 37, 87), (85, 31, 41, 88), (17, 39, 41, 31), (34, 38, 40, 36), (96, 55, 49, 92), (29, 27, 43, 45), (124, 26, 42, 127), (84, 29, 45, 90), (45, 43, 69, 47, 57, 56), (46, 52, 51, 48, 60, 62, 63, 61), (130, 132, 60, 48), (90, 45, 56, 93), (42, 44, 50, 52, 46, 68), (50, 53, 52), (53, 54, 52), (54, 51, 52), (55, 58, 57), (58, 59, 57), (59, 56, 57), (93, 56, 59, 94), (94, 59, 58, 95), (95, 58, 55, 96), (55, 57, 47, 64, 66, 67, 65, 49), (97, 65, 67, 98), (98, 67, 66, 99), (99, 66, 64, 100), (129, 46, 61, 118), (127, 42, 68, 133), (129, 133, 68, 46), (47, 69, 101, 91), (43, 89, 101, 69), (47, 91, 100, 64), (117, 99, 100, 118), (116, 98, 99, 117), (132, 97, 98, 116), (114, 95, 96, 115), (113, 94, 95, 114), (131, 93, 94, 113), (128, 90, 93, 131), (49, 65, 97, 92), (125, 84, 90, 128), (27, 83, 89, 43), (115, 96, 92, 130), (126, 85, 88, 112), (112, 88, 87, 111), (149, 152, 110, 86), (111, 87, 86, 110), (121, 79, 85, 126), (123, 82, 84, 125), (23, 81, 83, 27), (19, 71, 81, 23), (120, 75, 82, 123), (19, 14, 77, 71), (12, 73, 77, 14), (10, 74, 73, 12), (8, 80, 74, 10), (6, 78, 80, 8), (4, 76, 78, 6), (2, 72, 76, 4), (0, 70, 72, 2), (102, 70, 79, 121), (1, 102, 121, 16), (152, 138, 32, 110), (20, 120, 123, 24), (24, 123, 125, 28), (16, 121, 126, 30), (36, 111, 110, 32), (40, 112, 111, 36), (30, 126, 112, 40), (51, 115, 130, 48), (28, 125, 128, 44), (44, 128, 131, 50), (50, 131, 113, 53), (53, 113, 114, 54), (54, 114, 115, 51), (60, 132, 116, 62), (62, 116, 117, 63), (63, 117, 118, 61), (101, 133, 136, 137), (89, 127, 133, 101), (91, 129, 118, 100), (92, 97, 132, 130), (83, 124, 127, 89), (153, 148, 75, 120), (81, 122, 124, 83), (71, 119, 122, 81), (71, 77, 107, 119), (73, 104, 107, 77), (74, 105, 104, 73), (80, 109, 105, 74), (78, 108, 109, 80), (76, 106, 108, 78), (72, 103, 106, 76), (70, 102, 103, 72), (135, 137, 136, 134), (133, 129, 134, 136), (129, 91, 135, 134), (91, 101, 137, 135), (138, 141, 140), (141, 142, 140), (142, 139, 140), (143, 146, 145), (146, 147, 145), (147, 144, 145), (153, 139, 142, 155), (155, 142, 141, 154), (154, 141, 138, 152), (143, 148, 150, 146), (146, 150, 151, 147), (147, 151, 149, 144), (148, 153, 155, 150), (150, 155, 154, 151), (151, 154, 152, 149), (139, 153, 120, 20)])
me_cylinder_001.polygons.foreach_set('use_smooth', [True] * 142)
me_cylinder_001.polygons.foreach_set('material_index', [1, 1, 1, 1, 1, 1, 1, 1, 1, 1, 1, 1, 1, 1, 1, 1, 1, 1, 1, 1, 1, 1, 1, 1, 1, 1, 1, 1, 1, 1, 1, 1, 0, 1, 1, 1, 0, 0, 0, 0, 0, 0, 0, 0, 0, 0, 0, 0, 0, 0, 0, 0, 0, 0, 0, 0, 0, 0, 0, 0, 0, 0, 0, 0, 0, 0, 0, 0, 1, 1, 0, 1, 1, 1, 1, 1, 1, 1, 1, 1, 1, 1, 1, 1, 1, 1, 1, 1, 1, 1, 1, 1, 1, 1, 1, 1, 1, 0, 1, 0, 0, 0, 0, 0, 0, 0, 2, 0, 0, 0, 1, 1, 1, 1, 1, 1, 1, 1, 1, 1, 1, 1, 2, 2, 2, 2, 1, 1, 1, 1, 1, 1, 1, 1, 1, 1, 1, 1, 1, 1, 1, 1])
_k = set([(32, 110), (33, 86), (36, 111), (37, 87), (40, 112), (41, 88), (48, 130), (49, 92), (86, 110), (87, 111), (88, 112), (91, 135), (92, 130), (101, 137), (129, 134), (133, 136), (134, 135), (136, 137)])
me_cylinder_001.attributes.new('sharp_edge', 'BOOLEAN', 'EDGE').data.foreach_set('value', [ (min(e.vertices), max(e.vertices)) in _k for e in me_cylinder_001.edges])
_uv = me_cylinder_001.uv_layers.new(name='UVMap')
_uv.uv.foreach_set('vector', [0.257, 0.6557, 0.2787, 0.6557, 0.2787, 0.6557, 0.257, 0.6557, 0.1295, 0.6557, 0.1076, 0.6557, 0.1076, 0.6139, 0.1295, 0.6139, 0.1295, 0.6139, 0.1076, 0.6139, 0.1076, 0.5722, 0.1295, 0.5722, 0.1295, 0.5722, 0.1076, 0.5722, 0.1076, 0.5322, 0.1295, 0.5322, 0.1295, 0.5322, 0.1076, 0.5322, 0.1076, 0.4955, 0.1295, 0.4955, 0.7987, 0.3213, 0.8206, 0.3213, 0.8206, 0.3557, 0.7987, 0.3557, 0.7987, 0.3557, 0.8206, 0.3557, 0.8206, 0.3941, 0.7987, 0.3941, 0.7987, 0.3941, 0.8206, 0.3941, 0.8206, 0.435, 0.7987, 0.435, 0.7987, 0.4769, 0.7987, 0.435, 0.8206, 0.435, 0.8206, 0.4769, 0.4434, 0.2495, 0.4113, 0.2815, 0.4109, 0.2815, 0.4109, 0.1447, 0.4434, 0.1075, 0.3461, 0.2815, 0.3457, 0.2815, 0.3136, 0.2495, 0.3136, 0.1075, 0.3461, 0.1447, 0.3744, 0.3233, 0.3622, 0.3634, 0.3425, 0.4004, 0.3159, 0.4328, 0.2834, 0.4594, 0.2465, 0.4792, 0.2063, 0.4914, 0.1646, 0.4955, 0.1646, 0.2815, 0.2816, 0.2815, 0.3457, 0.2815, 0.3461, 0.2815, 0.3468, 0.2815, 0.3785, 0.2815, 0.3785, 0.2815, 0.5924, 0.4955, 0.5924, 0.2815, 0.6495, 0.2815, 0.6495, 0.4955, 0.2787, 0.4955, 0.2787, 0.4955, 0.2787, 0.4955, 0.2787, 0.4955, 0.4418, 0.6411, 0.4634, 0.6411, 0.4634, 0.6978, 0.4418, 0.6978, 0.1646, 0.2815, 0.1646, 0.4955, 0.1076, 0.4955, 0.1076, 0.2815, 0.7987, 0.4769, 0.8206, 0.4769, 0.8206, 0.5338, 0.7987, 0.5338, 0.6495, 0.3213, 0.6495, 0.1075, 0.6842, 0.1214, 0.6842, 0.3074, 0.2787, 0.4955, 0.2787, 0.4955, 0.2787, 0.4955, 0.2787, 0.4955, 0.2787, 0.4955, 0.2787, 0.4955, 0.2787, 0.4955, 0.2787, 0.4955, 0.2787, 0.4955, 0.2787, 0.4955, 0.2787, 0.4955, 0.2787, 0.4955, 0.257, 0.6557, 0.2787, 0.6557, 0.2787, 0.7902, 0.257, 0.7902, 0.8355, 0.5555, 0.8355, 0.5338, 0.8661, 0.5338, 0.8661, 0.5555, 0.5507, 0.4914, 0.5106, 0.4792, 0.4736, 0.4594, 0.4412, 0.4328, 0.4146, 0.4004, 0.3948, 0.3634, 0.3826, 0.3233, 0.3785, 0.2815, 0.3785, 0.2815, 0.4102, 0.2815, 0.4109, 0.2815, 0.4113, 0.2815, 0.4755, 0.2815, 0.5924, 0.2815, 0.5924, 0.4955, 0.4102, 0.2815, 0.3785, 0.2815, 0.3785, 0.1447, 0.4102, 0.1086, 0.6054, 0.6865, 0.6054, 0.7082, 0.4634, 0.7082, 0.4634, 0.6865, 0.3468, 0.2815, 0.3461, 0.2815, 0.3461, 0.1447, 0.3468, 0.1086, 0.4418, 0.5248, 0.4634, 0.5248, 0.4634, 0.6411, 0.4418, 0.6411, 0.8206, 0.1292, 0.8206, 0.1075, 0.8567, 0.1075, 0.8567, 0.1292, 0.257, 0.7902, 0.2787, 0.7902, 0.2787, 0.8199, 0.257, 0.8199, 0.3785, 0.2815, 0.3468, 0.2815, 0.3468, 0.1086, 0.3785, 0.1447, 0.4109, 0.2815, 0.4102, 0.2815, 0.4102, 0.1086, 0.4109, 0.1447, 0.6213, 0.6994, 0.6213, 0.6865, 0.6468, 0.6865, 0.6468, 0.6994, 0.8206, 0.1075, 0.8206, 0.3213, 0.7859, 0.3074, 0.7859, 0.1214, 0.6714, 0.3213, 0.6495, 0.3213, 0.6842, 0.3074, 0.6972, 0.3074, 0.7989, 0.1075, 0.8206, 0.1075, 0.7859, 0.1214, 0.773, 0.1214, 0.8355, 0.7248, 0.6495, 0.7248, 0.6513, 0.6207, 0.652, 0.5786, 0.747, 0.5786, 0.7832, 0.6025, 0.6469, 0.5403, 0.5519, 0.5403, 0.5065, 0.5231, 0.4754, 0.4955, 0.6054, 0.4955, 0.6262, 0.501, 0.6414, 0.5162, 0.6469, 0.537, 0.7642, 0.7248, 0.7642, 0.8548, 0.7511, 0.8548, 0.7511, 0.7248, 0.7382, 0.7248, 0.7511, 0.7248, 0.7511, 0.8519, 0.7382, 0.8519, 0.6495, 0.6865, 0.4634, 0.6865, 0.5157, 0.5641, 0.5519, 0.5403, 0.6469, 0.5403, 0.6477, 0.5824, 0.5157, 0.5641, 0.5182, 0.5499, 0.5519, 0.5403, 0.5182, 0.5499, 0.5149, 0.5349, 0.5519, 0.5403, 0.5149, 0.5349, 0.5065, 0.5231, 0.5519, 0.5403, 0.7924, 0.5614, 0.7841, 0.5732, 0.747, 0.5786, 0.7841, 0.5732, 0.7807, 0.5882, 0.747, 0.5786, 0.7807, 0.5882, 0.7832, 0.6025, 0.747, 0.5786, 0.7382, 0.8519, 0.7511, 0.8519, 0.7511, 0.8663, 0.7382, 0.8663, 0.7382, 0.8663, 0.7511, 0.8663, 0.7511, 0.8809, 0.7382, 0.8809, 0.7382, 0.8809, 0.7511, 0.8809, 0.7511, 0.8918, 0.7382, 0.8918, 0.7924, 0.5614, 0.747, 0.5786, 0.652, 0.5786, 0.652, 0.5753, 0.6575, 0.5545, 0.6727, 0.5394, 0.6935, 0.5338, 0.8235, 0.5338, 0.8399, 0.8548, 0.8528, 0.8548, 0.8528, 0.8757, 0.8399, 0.8757, 0.8399, 0.8757, 0.8528, 0.8757, 0.8528, 0.8913, 0.8399, 0.8913, 0.3811, 0.6978, 0.394, 0.6978, 0.394, 0.7181, 0.3811, 0.7181, 0.3053, 0.7214, 0.2923, 0.7214, 0.2923, 0.7181, 0.3053, 0.7181, 0.3053, 0.867, 0.2923, 0.867, 0.2923, 0.7634, 0.3053, 0.7634, 0.3053, 0.7214, 0.3053, 0.7634, 0.2923, 0.7634, 0.2923, 0.7214, 0.394, 0.7214, 0.394, 0.7634, 0.3811, 0.7634, 0.3811, 0.7214, 0.394, 0.867, 0.3811, 0.867, 0.3811, 0.7634, 0.394, 0.7634, 0.394, 0.7214, 0.3811, 0.7214, 0.3811, 0.7181, 0.394, 0.7181, 0.3053, 0.6978, 0.3811, 0.6978, 0.3811, 0.7181, 0.3053, 0.7181, 0.7642, 0.8757, 0.8399, 0.8757, 0.8399, 0.8913, 0.7642, 0.8913, 0.7642, 0.8548, 0.8399, 0.8548, 0.8399, 0.8757, 0.7642, 0.8757, 0.6625, 0.8809, 0.7382, 0.8809, 0.7382, 0.8918, 0.6625, 0.8918, 0.6625, 0.8663, 0.7382, 0.8663, 0.7382, 0.8809, 0.6625, 0.8809, 0.6625, 0.8519, 0.7382, 0.8519, 0.7382, 0.8663, 0.6625, 0.8663, 0.6625, 0.7248, 0.7382, 0.7248, 0.7382, 0.8519, 0.6625, 0.8519, 0.8528, 0.7248, 0.8528, 0.8548, 0.8399, 0.8548, 0.8399, 0.7248, 0.6714, 0.1075, 0.7989, 0.1075, 0.773, 0.1214, 0.6972, 0.1214, 0.8206, 0.3213, 0.7989, 0.3213, 0.773, 0.3074, 0.7859, 0.3074, 0.6213, 0.7751, 0.6213, 0.6994, 0.6468, 0.6994, 0.6468, 0.7751, 0.1295, 0.7902, 0.257, 0.7902, 0.257, 0.8199, 0.1295, 0.8199, 0.8206, 0.2567, 0.8206, 0.1292, 0.8567, 0.1292, 0.8567, 0.2567, 0.6054, 0.7082, 0.6054, 0.8357, 0.4634, 0.8357, 0.4634, 0.7082, 0.8355, 0.683, 0.8355, 0.5555, 0.8661, 0.5555, 0.8661, 0.683, 0.1295, 0.6557, 0.257, 0.6557, 0.257, 0.7902, 0.1295, 0.7902, 0.2787, 0.4955, 0.2787, 0.4955, 0.2787, 0.4955, 0.2787, 0.4955, 0.2787, 0.4955, 0.2787, 0.4955, 0.2787, 0.4955, 0.2787, 0.4955, 0.6495, 0.4769, 0.6711, 0.4769, 0.6711, 0.5338, 0.6495, 0.5338, 0.3143, 0.6411, 0.4418, 0.6411, 0.4418, 0.6978, 0.3143, 0.6978, 0.6495, 0.4769, 0.6495, 0.435, 0.6711, 0.435, 0.6711, 0.4769, 0.6495, 0.3941, 0.6711, 0.3941, 0.6711, 0.435, 0.6495, 0.435, 0.6495, 0.3557, 0.6711, 0.3557, 0.6711, 0.3941, 0.6495, 0.3941, 0.6495, 0.3213, 0.6711, 0.3213, 0.6711, 0.3557, 0.6495, 0.3557, 0.2787, 0.5322, 0.257, 0.5322, 0.257, 0.4955, 0.2787, 0.4955, 0.2787, 0.5722, 0.257, 0.5722, 0.257, 0.5322, 0.2787, 0.5322, 0.2787, 0.6139, 0.257, 0.6139, 0.257, 0.5722, 0.2787, 0.5722, 0.2787, 0.6557, 0.257, 0.6557, 0.257, 0.6139, 0.2787, 0.6139, 0.1295, 0.6557, 0.257, 0.6557, 0.257, 0.6557, 0.1295, 0.6557, 0.1076, 0.6557, 0.1295, 0.6557, 0.1295, 0.6557, 0.1076, 0.6557, 0.6054, 0.8357, 0.6054, 0.8576, 0.4634, 0.8576, 0.4634, 0.8357, 0.2923, 0.6411, 0.3143, 0.6411, 0.3143, 0.6978, 0.2923, 0.6978, 0.2787, 0.4955, 0.2787, 0.4955, 0.2787, 0.4955, 0.2787, 0.4955, 0.1076, 0.6557, 0.1295, 0.6557, 0.1295, 0.7902, 0.1076, 0.7902, 0.8355, 0.7049, 0.8355, 0.683, 0.8661, 0.683, 0.8661, 0.7049, 0.8206, 0.2786, 0.8206, 0.2567, 0.8567, 0.2567, 0.8567, 0.2786, 0.1076, 0.7902, 0.1295, 0.7902, 0.1295, 0.8199, 0.1076, 0.8199, 0.6213, 0.7882, 0.6213, 0.7751, 0.6468, 0.7751, 0.6468, 0.7882, 0.6495, 0.1075, 0.6714, 0.1075, 0.6972, 0.1214, 0.6842, 0.1214, 0.6495, 0.7248, 0.6625, 0.7248, 0.6625, 0.8519, 0.6495, 0.8519, 0.6495, 0.8519, 0.6625, 0.8519, 0.6625, 0.8663, 0.6495, 0.8663, 0.6495, 0.8663, 0.6625, 0.8663, 0.6625, 0.8809, 0.6495, 0.8809, 0.6495, 0.8809, 0.6625, 0.8809, 0.6625, 0.8918, 0.6495, 0.8918, 0.7511, 0.8548, 0.7642, 0.8548, 0.7642, 0.8757, 0.7511, 0.8757, 0.7511, 0.8757, 0.7642, 0.8757, 0.7642, 0.8913, 0.7511, 0.8913, 0.2923, 0.6978, 0.3053, 0.6978, 0.3053, 0.7181, 0.2923, 0.7181, 0.8924, 0.2786, 0.8924, 0.3544, 0.8206, 0.3544, 0.8206, 0.2786, 0.3811, 0.867, 0.3053, 0.867, 0.3053, 0.7634, 0.3811, 0.7634, 0.3811, 0.7214, 0.3053, 0.7214, 0.3053, 0.7181, 0.3811, 0.7181, 0.8399, 0.7248, 0.8399, 0.8548, 0.7642, 0.8548, 0.7642, 0.7248, 0.7989, 0.3213, 0.6714, 0.3213, 0.6972, 0.3074, 0.773, 0.3074, 0.3143, 0.5248, 0.4418, 0.5248, 0.4418, 0.6411, 0.3143, 0.6411, 0.2787, 0.4955, 0.2787, 0.4955, 0.2787, 0.4955, 0.2787, 0.4955, 0.6711, 0.4769, 0.7987, 0.4769, 0.7987, 0.5338, 0.6711, 0.5338, 0.6711, 0.4769, 0.6711, 0.435, 0.7987, 0.435, 0.7987, 0.4769, 0.6711, 0.3941, 0.7987, 0.3941, 0.7987, 0.435, 0.6711, 0.435, 0.6711, 0.3557, 0.7987, 0.3557, 0.7987, 0.3941, 0.6711, 0.3941, 0.6711, 0.3213, 0.7987, 0.3213, 0.7987, 0.3557, 0.6711, 0.3557, 0.257, 0.5322, 0.1295, 0.5322, 0.1295, 0.4955, 0.257, 0.4955, 0.257, 0.5722, 0.1295, 0.5722, 0.1295, 0.5322, 0.257, 0.5322, 0.257, 0.6139, 0.1295, 0.6139, 0.1295, 0.5722, 0.257, 0.5722, 0.257, 0.6557, 0.1295, 0.6557, 0.1295, 0.6139, 0.257, 0.6139, 0.8901, 0.3544, 0.8909, 0.3544, 0.8909, 0.4301, 0.8901, 0.4301, 0.4361, 0.7672, 0.394, 0.7672, 0.4148, 0.6986, 0.4153, 0.6978, 0.8206, 0.4301, 0.8206, 0.3544, 0.8901, 0.3544, 0.8901, 0.4301, 0.4361, 0.8365, 0.394, 0.8365, 0.4148, 0.7672, 0.4153, 0.7679, 0.4434, 0.2495, 0.4477, 0.2655, 0.4113, 0.2815, 0.4477, 0.2655, 0.4594, 0.2772, 0.4113, 0.2815, 0.4594, 0.2772, 0.4755, 0.2815, 0.4113, 0.2815, 0.2816, 0.2815, 0.2976, 0.2772, 0.3457, 0.2815, 0.2976, 0.2772, 0.3093, 0.2655, 0.3457, 0.2815, 0.3093, 0.2655, 0.3136, 0.2495, 0.3457, 0.2815, 0.3143, 0.5248, 0.2923, 0.5248, 0.2923, 0.5084, 0.3143, 0.5084, 0.3143, 0.5084, 0.2923, 0.5084, 0.2923, 0.4955, 0.3143, 0.4955, 0.6213, 0.8357, 0.6213, 0.8576, 0.6054, 0.8576, 0.6054, 0.8357, 0.4634, 0.5248, 0.4418, 0.5248, 0.4418, 0.5084, 0.4634, 0.5084, 0.4634, 0.5084, 0.4418, 0.5084, 0.4418, 0.4955, 0.4634, 0.4955, 0.6213, 0.6865, 0.6213, 0.7082, 0.6054, 0.7082, 0.6054, 0.6865, 0.4418, 0.5248, 0.3143, 0.5248, 0.3143, 0.5084, 0.4418, 0.5084, 0.4418, 0.5084, 0.3143, 0.5084, 0.3143, 0.4955, 0.4418, 0.4955, 0.6213, 0.7082, 0.6213, 0.8357, 0.6054, 0.8357, 0.6054, 0.7082, 0.2923, 0.5248, 0.3143, 0.5248, 0.3143, 0.6411, 0.2923, 0.6411])
me_cylinder_001.materials.append(mat_red)
me_cylinder_001.materials.append(mat_blue)
me_cylinder_001.materials.append(mat_black)
me_cylinder_001.use_remesh_fix_poles = True
me_cylinder_001.use_remesh_preserve_attributes = False
me_cylinder_001.update()
me_cylinder_003 = bpy.data.meshes.new('Cylinder.003')
me_cylinder_003.from_pydata([(1.821, 2.516, -0.2894), (1.821, 2.516, 0.4823), (1.749, 2.279, -0.2894), (1.749, 2.279, 0.4823), (1.632, 2.059, -0.2894), (1.632, 2.059, 0.4823), (1.474, 1.867, -0.2894), (1.474, 1.867, 0.4823), (1.282, 1.71, -0.2894), (1.282, 1.71, 0.4823), (1.063, 1.593, -0.2894), (1.063, 1.593, 0.4823), (0.8251, 1.52, -0.2894), (0.8251, 1.52, 0.4823), (0.5778, 1.496, 0.4823), (0.5778, 1.496, -0.2894), (0.5778, 2.764, 0.4823), (0.5778, 2.764, -0.2894), (1.745, 2.764, -0.2894), (1.836, 2.664, -0.2894), (1.776, 2.759, -0.2894), (1.802, 2.745, -0.2894), (1.822, 2.723, -0.2894), (1.834, 2.695, -0.2894), (1.836, 2.664, 0.4823), (1.745, 2.764, 0.4823), (1.834, 2.695, 0.4823), (1.822, 2.723, 0.4823), (1.802, 2.745, 0.4823), (1.776, 2.759, 0.4823)], [], [(0, 2, 4, 6, 8, 10, 12, 15, 17, 18, 20, 21, 22, 23, 19), (0, 1, 3, 2), (2, 3, 5, 4), (4, 5, 7, 6), (6, 7, 9, 8), (8, 9, 11, 10), (10, 11, 13, 12), (15, 12, 13, 14), (13, 11, 9, 7, 5, 3, 1, 24, 26, 27, 28, 29, 25, 16, 14), (19, 24, 1, 0), (17, 15, 14, 16), (18, 25, 29, 20), (20, 29, 28, 21), (21, 28, 27, 22), (22, 27, 26, 23), (23, 26, 24, 19), (25, 18, 17, 16)])
me_cylinder_003.polygons.foreach_set('use_smooth', [True] * 17)
_uv = me_cylinder_003.uv_layers.new(name='UVMap')
_uv.uv.foreach_set('vector', [0.4771, 0.3982, 0.4844, 0.3739, 0.4964, 0.3514, 0.5126, 0.3317, 0.5323, 0.3156, 0.5547, 0.3036, 0.5791, 0.2962, 0.6044, 0.2937, 0.6044, 0.4236, 0.4848, 0.4236, 0.4817, 0.4231, 0.479, 0.4216, 0.4769, 0.4194, 0.4758, 0.4165, 0.4756, 0.4134, 0.6322, 0.4236, 0.6322, 0.5026, 0.6073, 0.5026, 0.6073, 0.4236, 0.6073, 0.4236, 0.6073, 0.5026, 0.5839, 0.5026, 0.5839, 0.4236, 0.5839, 0.5436, 0.5048, 0.5436, 0.5048, 0.5225, 0.5839, 0.5225, 0.5839, 0.5225, 0.5048, 0.5225, 0.5048, 0.499, 0.5839, 0.499, 0.5839, 0.499, 0.5048, 0.499, 0.5048, 0.474, 0.5839, 0.474, 0.5839, 0.474, 0.5048, 0.474, 0.5048, 0.4485, 0.5839, 0.4485, 0.5839, 0.4236, 0.5839, 0.4485, 0.5048, 0.4485, 0.5048, 0.4236, 0.4502, 0.4211, 0.4259, 0.4137, 0.4034, 0.4017, 0.3837, 0.3855, 0.3676, 0.3658, 0.3556, 0.3434, 0.3482, 0.319, 0.3467, 0.3039, 0.3469, 0.3007, 0.3481, 0.2979, 0.3501, 0.2956, 0.3528, 0.2942, 0.3559, 0.2937, 0.4756, 0.2937, 0.4756, 0.4236, 0.6475, 0.4236, 0.6475, 0.5026, 0.6322, 0.5026, 0.6322, 0.4236, 0.4258, 0.4236, 0.4258, 0.5534, 0.3467, 0.5534, 0.3467, 0.4236, 0.5048, 0.4321, 0.4258, 0.4321, 0.4258, 0.429, 0.5048, 0.429, 0.5048, 0.429, 0.4258, 0.429, 0.4258, 0.426, 0.5048, 0.426, 0.5048, 0.426, 0.4258, 0.426, 0.4258, 0.4236, 0.5048, 0.4236, 0.6533, 0.4236, 0.6533, 0.5026, 0.6506, 0.5026, 0.6506, 0.4236, 0.6506, 0.4236, 0.6506, 0.5026, 0.6475, 0.5026, 0.6475, 0.4236, 0.4258, 0.4321, 0.5048, 0.4321, 0.5048, 0.549, 0.4258, 0.549])
me_cylinder_003.materials.append(mat_red)
me_cylinder_003.use_remesh_fix_poles = True
me_cylinder_003.use_remesh_preserve_attributes = False
me_cylinder_003.update()
me_cylinder_004 = bpy.data.meshes.new('Cylinder.004')
me_cylinder_004.from_pydata([(0.0, 1.0, -1.0), (0.0, 1.0, 1.0), (0.1951, 0.9808, -1.0), (0.1951, 0.9808, 1.0), (0.3827, 0.9239, -1.0), (0.3827, 0.9239, 1.0), (0.5556, 0.8315, -1.0), (0.5556, 0.8315, 1.0), (0.7071, 0.7071, -1.0), (0.7071, 0.7071, 1.0), (0.8315, 0.5556, -1.0), (0.8315, 0.5556, 1.0), (0.9239, 0.3827, -1.0), (0.9239, 0.3827, 1.0), (0.9808, 0.1951, -1.0), (0.9808, 0.1951, 1.0), (1.0, -4.371e-08, -1.0), (1.0, -4.371e-08, 1.0), (0.9808, -0.1951, -1.0), (0.9808, -0.1951, 1.0), (0.9239, -0.3827, -1.0), (0.9239, -0.3827, 1.0), (0.8315, -0.5556, -1.0), (0.8315, -0.5556, 1.0), (0.7071, -0.7071, -1.0), (0.7071, -0.7071, 1.0), (0.5556, -0.8315, -1.0), (0.5556, -0.8315, 1.0), (0.3827, -0.9239, -1.0), (0.3827, -0.9239, 1.0), (0.1951, -0.9808, -1.0), (0.1951, -0.9808, 1.0), (-8.742e-08, -1.0, -1.0), (-8.742e-08, -1.0, 1.0), (-0.1951, -0.9808, -1.0), (-0.1951, -0.9808, 1.0), (-0.3827, -0.9239, -1.0), (-0.3827, -0.9239, 1.0), (-0.5556, -0.8315, -1.0), (-0.5556, -0.8315, 1.0), (-0.7071, -0.7071, -1.0), (-0.7071, -0.7071, 1.0), (-0.8315, -0.5556, -1.0), (-0.8315, -0.5556, 1.0), (-0.9239, -0.3827, -1.0), (-0.9239, -0.3827, 1.0), (-0.9808, -0.1951, -1.0), (-0.9808, -0.1951, 1.0), (-1.0, 1.192e-08, -1.0), (-1.0, 1.192e-08, 1.0), (-0.9808, 0.1951, -1.0), (-0.9808, 0.1951, 1.0), (-0.9239, 0.3827, -1.0), (-0.9239, 0.3827, 1.0), (-0.8315, 0.5556, -1.0), (-0.8315, 0.5556, 1.0), (-0.7071, 0.7071, -1.0), (-0.7071, 0.7071, 1.0), (-0.5556, 0.8315, -1.0), (-0.5556, 0.8315, 1.0), (-0.3827, 0.9239, -1.0), (-0.3827, 0.9239, 1.0), (-0.1951, 0.9808, -1.0), (-0.1951, 0.9808, 1.0)], [], [(0, 1, 3, 2), (2, 3, 5, 4), (4, 5, 7, 6), (6, 7, 9, 8), (8, 9, 11, 10), (10, 11, 13, 12), (12, 13, 15, 14), (14, 15, 17, 16), (16, 17, 19, 18), (18, 19, 21, 20), (20, 21, 23, 22), (22, 23, 25, 24), (24, 25, 27, 26), (26, 27, 29, 28), (28, 29, 31, 30), (30, 31, 33, 32), (32, 33, 35, 34), (34, 35, 37, 36), (36, 37, 39, 38), (38, 39, 41, 40), (40, 41, 43, 42), (42, 43, 45, 44), (44, 45, 47, 46), (46, 47, 49, 48), (48, 49, 51, 50), (50, 51, 53, 52), (52, 53, 55, 54), (54, 55, 57, 56), (56, 57, 59, 58), (58, 59, 61, 60), (3, 1, 63, 61, 59, 57, 55, 53, 51, 49, 47, 45, 43, 41, 39, 37, 35, 33, 31, 29, 27, 25, 23, 21, 19, 17, 15, 13, 11, 9, 7, 5), (60, 61, 63, 62), (62, 63, 1, 0), (0, 2, 4, 6, 8, 10, 12, 14, 16, 18, 20, 22, 24, 26, 28, 30, 32, 34, 36, 38, 40, 42, 44, 46, 48, 50, 52, 54, 56, 58, 60, 62)])
_uv = me_cylinder_004.uv_layers.new(name='UVMap')
_uv.uv.foreach_set('vector', [1.0, 0.5, 1.0, 1.0, 0.9688, 1.0, 0.9688, 0.5, 0.9688, 0.5, 0.9688, 1.0, 0.9375, 1.0, 0.9375, 0.5, 0.9375, 0.5, 0.9375, 1.0, 0.9062, 1.0, 0.9062, 0.5, 0.9062, 0.5, 0.9062, 1.0, 0.875, 1.0, 0.875, 0.5, 0.875, 0.5, 0.875, 1.0, 0.8438, 1.0, 0.8438, 0.5, 0.8438, 0.5, 0.8438, 1.0, 0.8125, 1.0, 0.8125, 0.5, 0.8125, 0.5, 0.8125, 1.0, 0.7812, 1.0, 0.7812, 0.5, 0.7812, 0.5, 0.7812, 1.0, 0.75, 1.0, 0.75, 0.5, 0.75, 0.5, 0.75, 1.0, 0.7188, 1.0, 0.7188, 0.5, 0.7188, 0.5, 0.7188, 1.0, 0.6875, 1.0, 0.6875, 0.5, 0.6875, 0.5, 0.6875, 1.0, 0.6562, 1.0, 0.6562, 0.5, 0.6562, 0.5, 0.6562, 1.0, 0.625, 1.0, 0.625, 0.5, 0.625, 0.5, 0.625, 1.0, 0.5938, 1.0, 0.5938, 0.5, 0.5938, 0.5, 0.5938, 1.0, 0.5625, 1.0, 0.5625, 0.5, 0.5625, 0.5, 0.5625, 1.0, 0.5312, 1.0, 0.5312, 0.5, 0.5312, 0.5, 0.5312, 1.0, 0.5, 1.0, 0.5, 0.5, 0.5, 0.5, 0.5, 1.0, 0.4688, 1.0, 0.4688, 0.5, 0.4688, 0.5, 0.4688, 1.0, 0.4375, 1.0, 0.4375, 0.5, 0.4375, 0.5, 0.4375, 1.0, 0.4062, 1.0, 0.4062, 0.5, 0.4062, 0.5, 0.4062, 1.0, 0.375, 1.0, 0.375, 0.5, 0.375, 0.5, 0.375, 1.0, 0.3438, 1.0, 0.3438, 0.5, 0.3438, 0.5, 0.3438, 1.0, 0.3125, 1.0, 0.3125, 0.5, 0.3125, 0.5, 0.3125, 1.0, 0.2812, 1.0, 0.2812, 0.5, 0.2812, 0.5, 0.2812, 1.0, 0.25, 1.0, 0.25, 0.5, 0.25, 0.5, 0.25, 1.0, 0.2188, 1.0, 0.2188, 0.5, 0.2188, 0.5, 0.2188, 1.0, 0.1875, 1.0, 0.1875, 0.5, 0.1875, 0.5, 0.1875, 1.0, 0.1562, 1.0, 0.1562, 0.5, 0.1562, 0.5, 0.1562, 1.0, 0.125, 1.0, 0.125, 0.5, 0.125, 0.5, 0.125, 1.0, 0.09375, 1.0, 0.09375, 0.5, 0.09375, 0.5, 0.09375, 1.0, 0.0625, 1.0, 0.0625, 0.5, 0.2968, 0.4854, 0.25, 0.49, 0.2032, 0.4854, 0.1582, 0.4717, 0.1167, 0.4496, 0.08029, 0.4197, 0.05045, 0.3833, 0.02827, 0.3418, 0.01461, 0.2968, 0.01, 0.25, 0.01461, 0.2032, 0.02827, 0.1582, 0.05045, 0.1167, 0.08029, 0.08029, 0.1167, 0.05045, 0.1582, 0.02827, 0.2032, 0.01461, 0.25, 0.01, 0.2968, 0.01461, 0.3418, 0.02827, 0.3833, 0.05045, 0.4197, 0.08029, 0.4496, 0.1167, 0.4717, 0.1582, 0.4854, 0.2032, 0.49, 0.25, 0.4854, 0.2968, 0.4717, 0.3418, 0.4496, 0.3833, 0.4197, 0.4197, 0.3833, 0.4496, 0.3418, 0.4717, 0.0625, 0.5, 0.0625, 1.0, 0.03125, 1.0, 0.03125, 0.5, 0.03125, 0.5, 0.03125, 1.0, 0.0, 1.0, 0.0, 0.5, 0.75, 0.49, 0.7968, 0.4854, 0.8418, 0.4717, 0.8833, 0.4496, 0.9197, 0.4197, 0.9496, 0.3833, 0.9717, 0.3418, 0.9854, 0.2968, 0.99, 0.25, 0.9854, 0.2032, 0.9717, 0.1582, 0.9496, 0.1167, 0.9197, 0.08029, 0.8833, 0.05045, 0.8418, 0.02827, 0.7968, 0.01461, 0.75, 0.01, 0.7032, 0.01461, 0.6582, 0.02827, 0.6167, 0.05045, 0.5803, 0.08029, 0.5504, 0.1167, 0.5283, 0.1582, 0.5146, 0.2032, 0.51, 0.25, 0.5146, 0.2968, 0.5283, 0.3418, 0.5504, 0.3833, 0.5803, 0.4197, 0.6167, 0.4496, 0.6582, 0.4717, 0.7032, 0.4854])
me_cylinder_004.materials.append(mat_black)
me_cylinder_004.use_remesh_fix_poles = True
me_cylinder_004.use_remesh_preserve_attributes = False
me_cylinder_004.update()

# ---- objects
ob_cylinder = bpy.data.objects.new('Cylinder', me_cylinder)
ob_cylinder_001 = bpy.data.objects.new('Cylinder.001', me_cylinder_001)
ob_cylinder_002 = bpy.data.objects.new('Cylinder.002', me_cylinder_003)
ob_cylinder_003 = bpy.data.objects.new('Cylinder.003', me_cylinder_004)

# ---- transforms, parenting, visibility, modifiers, constraints
ob_cylinder.location = (0.0, 0.0, 0.009518)
_m = ob_cylinder.modifiers.new('EdgeSplit', 'EDGE_SPLIT')
_m.use_edge_angle = False
ob_cylinder_001.location = (0.0, 0.3198, 2.363)
ob_cylinder_001.rotation_euler = (-0.0, 1.571, 0.0)
_m = ob_cylinder_001.modifiers.new('EdgeSplit', 'EDGE_SPLIT')
_m.split_angle = 0.8727
_m.use_edge_angle = False
ob_cylinder_002.location = (0.0, 0.0, 0.009518)
ob_cylinder_002.rotation_euler = (1.571, -0.0, 0.0)
_m = ob_cylinder_002.modifiers.new('Mirror', 'MIRROR')
_m = ob_cylinder_002.modifiers.new('EdgeSplit', 'EDGE_SPLIT')
_m.split_angle = 1.56
ob_cylinder_003.location = (0.0, -0.9645, 3.901)
ob_cylinder_003.rotation_euler = (-0.0, 1.571, 0.0)
ob_cylinder_003.scale = (0.105, 0.105, 0.4618)

# ---- collection membership
col_collection.objects.link(ob_cylinder)
col_collection.objects.link(ob_cylinder_001)
col_collection.objects.link(ob_cylinder_002)
col_collection.objects.link(ob_cylinder_003)

# ---- scene / render settings (as saved in the file)
scene.frame_start = 1; scene.frame_end = 250; scene.frame_set(0)
scene.render.engine = 'BLENDER_EEVEE_NEXT'
scene.cycles.use_denoising = False
scene.cycles.samples = 128
scene.cycles.sampling_pattern = 'TABULATED_SOBOL'
scene.cycles.use_adaptive_sampling = False
scene.cycles.use_light_tree = False
scene.view_settings.view_transform = 'Filmic'
bpy.context.view_layer.update()

# ---- added for rendering (the .blend has no active camera and no usable light): camera, sun
cam_auto = bpy.data.cameras.new('AutoCamera')
cam_auto.lens = 50.0
cam_auto.sensor_width = 36.0
cam_auto.clip_end = 1000.0
ob_auto_camera = bpy.data.objects.new('AutoCamera', cam_auto)
scene.collection.objects.link(ob_auto_camera)
ob_auto_camera.location = (6.12736, -7.39736, 7.05914)
ob_auto_camera.rotation_euler = (1.09748, -7.21219e-08, 0.694738)
scene.camera = ob_auto_camera
light_auto_sun = bpy.data.lights.new('AutoSun', 'SUN')
light_auto_sun.energy = 3.0
light_auto_sun.angle = 0.0523599
ob_auto_sun = bpy.data.objects.new('AutoSun', light_auto_sun)
scene.collection.objects.link(ob_auto_sun)
ob_auto_sun.rotation_euler = (0.872665, 0.174533, 0.523599)
bpy.context.view_layer.update()
